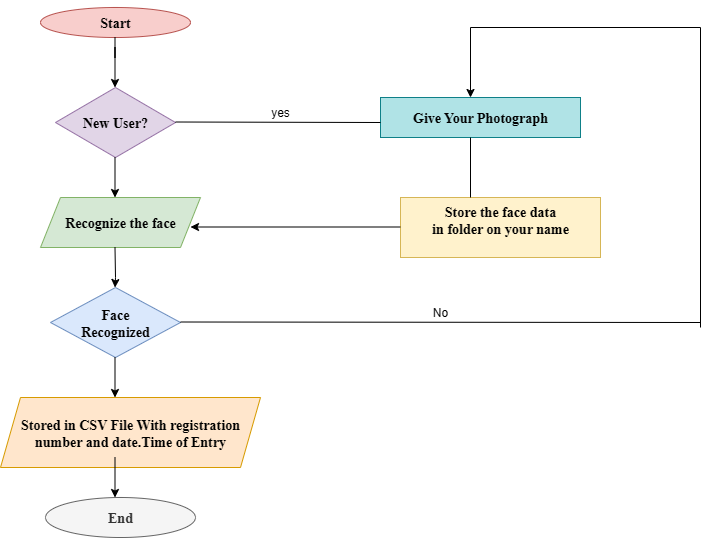

The diagram above was exported from draw.io. Its source (the exported page's mxGraphModel, read from the mxfile embedded in the PNG):
<mxGraphModel dx="1034" dy="540" grid="1" gridSize="10" guides="1" tooltips="1" connect="1" arrows="1" fold="1" page="1" pageScale="1" pageWidth="850" pageHeight="1100" math="0" shadow="0">
  <root>
    <mxCell id="0" />
    <mxCell id="1" parent="0" />
    <mxCell id="lKNbUI4Iefgjsoy-AGJF-1" value="&lt;h3&gt;&lt;font face=&quot;Times New Roman&quot;&gt;Start&lt;/font&gt;&lt;/h3&gt;" style="ellipse;whiteSpace=wrap;html=1;fillColor=#f8cecc;strokeColor=#b85450;" vertex="1" parent="1">
      <mxGeometry x="60" y="20" width="150" height="30" as="geometry" />
    </mxCell>
    <mxCell id="lKNbUI4Iefgjsoy-AGJF-2" value="&lt;h3&gt;&lt;font face=&quot;Times New Roman&quot;&gt;New User?&lt;/font&gt;&lt;/h3&gt;" style="rhombus;whiteSpace=wrap;html=1;fillColor=#e1d5e7;strokeColor=#9673a6;" vertex="1" parent="1">
      <mxGeometry x="75" y="100" width="120" height="70" as="geometry" />
    </mxCell>
    <mxCell id="lKNbUI4Iefgjsoy-AGJF-3" value="&lt;h3&gt;&lt;font face=&quot;Times New Roman&quot;&gt;Recognize the face&lt;/font&gt;&lt;/h3&gt;" style="shape=parallelogram;perimeter=parallelogramPerimeter;whiteSpace=wrap;html=1;fixedSize=1;fillColor=#d5e8d4;strokeColor=#82b366;" vertex="1" parent="1">
      <mxGeometry x="60" y="210" width="160" height="50" as="geometry" />
    </mxCell>
    <mxCell id="lKNbUI4Iefgjsoy-AGJF-5" value="&lt;h3&gt;&lt;font face=&quot;Times New Roman&quot;&gt;Face&lt;br&gt;&lt;/font&gt;&lt;font face=&quot;Times New Roman&quot;&gt;Recognized&lt;/font&gt;&lt;/h3&gt;" style="rhombus;whiteSpace=wrap;html=1;fillColor=#dae8fc;strokeColor=#6c8ebf;" vertex="1" parent="1">
      <mxGeometry x="70" y="300" width="130" height="70" as="geometry" />
    </mxCell>
    <mxCell id="lKNbUI4Iefgjsoy-AGJF-6" value="&lt;h3&gt;&lt;font face=&quot;Times New Roman&quot;&gt;Stored in CSV File With registration number and date.Time of Entry&lt;/font&gt;&lt;/h3&gt;" style="shape=parallelogram;perimeter=parallelogramPerimeter;whiteSpace=wrap;html=1;fixedSize=1;fillColor=#ffe6cc;strokeColor=#d79b00;" vertex="1" parent="1">
      <mxGeometry x="20" y="410" width="260" height="70" as="geometry" />
    </mxCell>
    <mxCell id="lKNbUI4Iefgjsoy-AGJF-8" value="&lt;h3&gt;&lt;font face=&quot;Times New Roman&quot;&gt;End&lt;/font&gt;&lt;/h3&gt;" style="ellipse;whiteSpace=wrap;html=1;fillColor=#f5f5f5;fontColor=#333333;strokeColor=#666666;" vertex="1" parent="1">
      <mxGeometry x="65" y="510" width="150" height="40" as="geometry" />
    </mxCell>
    <mxCell id="lKNbUI4Iefgjsoy-AGJF-9" value="" style="endArrow=classic;html=1;rounded=0;" edge="1" parent="1">
      <mxGeometry width="50" height="50" relative="1" as="geometry">
        <mxPoint x="134.5" y="50" as="sourcePoint" />
        <mxPoint x="134.5" y="100" as="targetPoint" />
        <Array as="points">
          <mxPoint x="134.5" y="70" />
          <mxPoint x="134.5" y="60" />
        </Array>
      </mxGeometry>
    </mxCell>
    <mxCell id="lKNbUI4Iefgjsoy-AGJF-10" value="" style="endArrow=classic;html=1;rounded=0;" edge="1" parent="1">
      <mxGeometry width="50" height="50" relative="1" as="geometry">
        <mxPoint x="134.5" y="170" as="sourcePoint" />
        <mxPoint x="134.5" y="210" as="targetPoint" />
      </mxGeometry>
    </mxCell>
    <mxCell id="lKNbUI4Iefgjsoy-AGJF-11" value="" style="endArrow=classic;html=1;rounded=0;" edge="1" parent="1">
      <mxGeometry width="50" height="50" relative="1" as="geometry">
        <mxPoint x="134.5" y="260" as="sourcePoint" />
        <mxPoint x="134.5" y="300" as="targetPoint" />
        <Array as="points">
          <mxPoint x="135" y="290" />
        </Array>
      </mxGeometry>
    </mxCell>
    <mxCell id="lKNbUI4Iefgjsoy-AGJF-12" value="" style="endArrow=classic;html=1;rounded=0;" edge="1" parent="1">
      <mxGeometry width="50" height="50" relative="1" as="geometry">
        <mxPoint x="134.5" y="370" as="sourcePoint" />
        <mxPoint x="134.5" y="410" as="targetPoint" />
      </mxGeometry>
    </mxCell>
    <mxCell id="lKNbUI4Iefgjsoy-AGJF-13" value="" style="endArrow=classic;html=1;rounded=0;" edge="1" parent="1">
      <mxGeometry width="50" height="50" relative="1" as="geometry">
        <mxPoint x="134.5" y="470" as="sourcePoint" />
        <mxPoint x="134.5" y="510" as="targetPoint" />
      </mxGeometry>
    </mxCell>
    <mxCell id="lKNbUI4Iefgjsoy-AGJF-14" value="&lt;h3&gt;&lt;font face=&quot;Times New Roman&quot;&gt;Give Your Photograph&lt;/font&gt;&lt;/h3&gt;" style="rounded=0;whiteSpace=wrap;html=1;fillColor=#b0e3e6;strokeColor=#0e8088;" vertex="1" parent="1">
      <mxGeometry x="400" y="110" width="200" height="40" as="geometry" />
    </mxCell>
    <mxCell id="lKNbUI4Iefgjsoy-AGJF-15" value="&lt;h3&gt;&lt;font face=&quot;Times New Roman&quot;&gt;Store the face data&lt;br&gt;in folder on your name&lt;/font&gt;&lt;/h3&gt;&lt;div&gt;&lt;div&gt;&lt;br&gt;&lt;/div&gt;&lt;/div&gt;" style="rounded=0;whiteSpace=wrap;html=1;fillColor=#fff2cc;strokeColor=#d6b656;" vertex="1" parent="1">
      <mxGeometry x="420" y="210" width="200" height="60" as="geometry" />
    </mxCell>
    <mxCell id="lKNbUI4Iefgjsoy-AGJF-18" value="" style="endArrow=none;html=1;rounded=0;" edge="1" parent="1">
      <mxGeometry width="50" height="50" relative="1" as="geometry">
        <mxPoint x="195" y="134.5" as="sourcePoint" />
        <mxPoint x="400" y="135" as="targetPoint" />
      </mxGeometry>
    </mxCell>
    <mxCell id="lKNbUI4Iefgjsoy-AGJF-19" value="yes" style="text;html=1;align=center;verticalAlign=middle;whiteSpace=wrap;rounded=0;" vertex="1" parent="1">
      <mxGeometry x="270" y="110" width="60" height="30" as="geometry" />
    </mxCell>
    <mxCell id="lKNbUI4Iefgjsoy-AGJF-20" value="" style="endArrow=classic;html=1;rounded=0;" edge="1" parent="1">
      <mxGeometry width="50" height="50" relative="1" as="geometry">
        <mxPoint x="420" y="239.5" as="sourcePoint" />
        <mxPoint x="210" y="239.5" as="targetPoint" />
      </mxGeometry>
    </mxCell>
    <mxCell id="lKNbUI4Iefgjsoy-AGJF-21" value="" style="endArrow=classic;html=1;rounded=0;" edge="1" parent="1">
      <mxGeometry width="50" height="50" relative="1" as="geometry">
        <mxPoint x="720" y="40" as="sourcePoint" />
        <mxPoint x="490" y="110" as="targetPoint" />
        <Array as="points">
          <mxPoint x="490" y="40" />
        </Array>
      </mxGeometry>
    </mxCell>
    <mxCell id="lKNbUI4Iefgjsoy-AGJF-22" value="" style="endArrow=none;html=1;rounded=0;" edge="1" parent="1">
      <mxGeometry width="50" height="50" relative="1" as="geometry">
        <mxPoint x="720" y="340" as="sourcePoint" />
        <mxPoint x="720" y="40" as="targetPoint" />
      </mxGeometry>
    </mxCell>
    <mxCell id="lKNbUI4Iefgjsoy-AGJF-24" value="" style="endArrow=none;html=1;rounded=0;" edge="1" parent="1">
      <mxGeometry width="50" height="50" relative="1" as="geometry">
        <mxPoint x="200" y="334.5" as="sourcePoint" />
        <mxPoint x="720" y="335" as="targetPoint" />
      </mxGeometry>
    </mxCell>
    <mxCell id="lKNbUI4Iefgjsoy-AGJF-25" value="No" style="text;html=1;align=center;verticalAlign=middle;whiteSpace=wrap;rounded=0;" vertex="1" parent="1">
      <mxGeometry x="430" y="310" width="60" height="30" as="geometry" />
    </mxCell>
    <mxCell id="lKNbUI4Iefgjsoy-AGJF-26" value="" style="endArrow=none;html=1;rounded=0;" edge="1" parent="1">
      <mxGeometry width="50" height="50" relative="1" as="geometry">
        <mxPoint x="490" y="210" as="sourcePoint" />
        <mxPoint x="490" y="150" as="targetPoint" />
      </mxGeometry>
    </mxCell>
  </root>
</mxGraphModel>